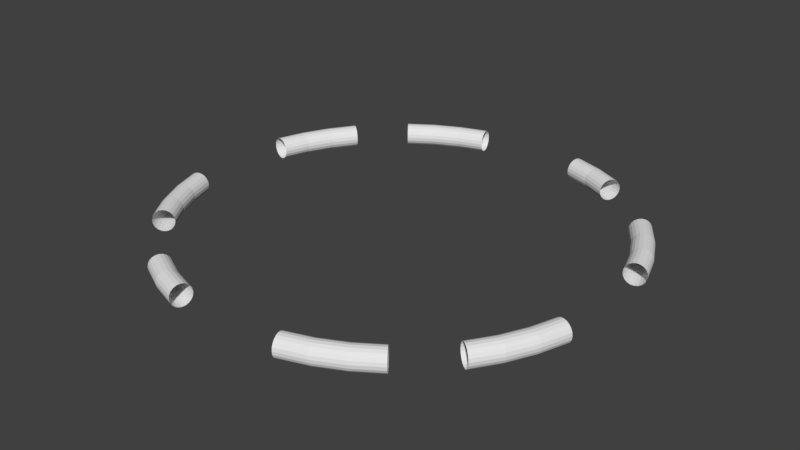 # Source: Ring.blend  (saved by Blender 2.79.0; exported with 4.5.12 LTS)
import bpy
from mathutils import Matrix  # noqa: F401  (used for matrix-valued properties, if any)

bpy.ops.wm.read_factory_settings(use_empty=True)
scene = bpy.context.scene
scene.name = 'Scene'

# ---- collections
col_collection_1 = bpy.data.collections.new('Collection 1'); scene.collection.children.link(col_collection_1)

# ---- world
world_world = bpy.data.worlds.new('World'); scene.world = world_world
world_world.color = (0.05088, 0.05088, 0.05088)
world_world.use_sun_shadow = False
world_world.sun_shadow_jitter_overblur = 0.0
world_world.cycles.sampling_method = 'MANUAL'

# ---- meshes
me_torus_001 = bpy.data.meshes.new('Torus.001')
me_torus_001.from_pydata([(1.014, 0.2718, 0.0), (1.012, 0.2711, 0.01545), (1.005, 0.2693, 0.02939), (0.9943, 0.2664, 0.04045), (0.9809, 0.2628, 0.04755), (0.9659, 0.2588, 0.05), (0.951, 0.2548, 0.04755), (0.9375, 0.2512, 0.04045), (0.9269, 0.2483, 0.02939), (0.92, 0.2465, 0.01545), (0.9176, 0.2459, 6.123e-18), (0.92, 0.2465, -0.01545), (0.9269, 0.2483, -0.02939), (0.9375, 0.2512, -0.04045), (0.951, 0.2548, -0.04755), (0.9659, 0.2588, -0.05), (0.9809, 0.2628, -0.04755), (0.9943, 0.2664, -0.04045), (1.005, 0.2693, -0.02939), (1.012, 0.2711, -0.01545), (0.9701, 0.4018, 0.0), (0.9678, 0.4009, 0.01545), (0.9613, 0.3982, 0.02939), (0.951, 0.3939, 0.04045), (0.9382, 0.3886, 0.04755), (0.9239, 0.3827, 0.05), (0.9096, 0.3768, 0.04755), (0.8967, 0.3714, 0.04045), (0.8865, 0.3672, 0.02939), (0.8799, 0.3645, 0.01545), (0.8777, 0.3635, 6.123e-18), (0.8799, 0.3645, -0.01545), (0.8865, 0.3672, -0.02939), (0.8967, 0.3714, -0.04045), (0.9096, 0.3768, -0.04755), (0.9239, 0.3827, -0.05), (0.9382, 0.3886, -0.04755), (0.951, 0.3939, -0.04045), (0.9613, 0.3982, -0.02939), (0.9678, 0.4009, -0.01545), (0.9093, 0.525, 0.0), (0.9072, 0.5238, 0.01545), (0.9011, 0.5202, 0.02939), (0.8915, 0.5147, 0.04045), (0.8794, 0.5077, 0.04755), (0.866, 0.5, 0.05), (0.8526, 0.4923, 0.04755), (0.8406, 0.4853, 0.04045), (0.831, 0.4798, 0.02939), (0.8248, 0.4762, 0.01545), (0.8227, 0.475, 6.123e-18), (0.8248, 0.4762, -0.01545), (0.831, 0.4798, -0.02939), (0.8406, 0.4853, -0.04045), (0.8526, 0.4923, -0.04755), (0.866, 0.5, -0.05), (0.8794, 0.5077, -0.04755), (0.8915, 0.5147, -0.04045), (0.9011, 0.5202, -0.02939), (0.9072, 0.5238, -0.01545), (0.833, 0.6392, 0.0), (0.8311, 0.6377, 0.01545), (0.8254, 0.6334, 0.02939), (0.8167, 0.6267, 0.04045), (0.8056, 0.6182, 0.04755), (0.7934, 0.6088, 0.05), (0.7811, 0.5994, 0.04755), (0.77, 0.5909, 0.04045), (0.7613, 0.5841, 0.02939), (0.7556, 0.5798, 0.01545), (0.7537, 0.5783, 6.123e-18), (0.7556, 0.5798, -0.01545), (0.7613, 0.5841, -0.02939), (0.77, 0.5909, -0.04045), (0.7811, 0.5994, -0.04755), (0.7934, 0.6088, -0.05), (0.8056, 0.6182, -0.04755), (0.8167, 0.6267, -0.04045), (0.8254, 0.6334, -0.02939), (0.8311, 0.6377, -0.01545), (0.525, 0.9093, 0.0), (0.5238, 0.9072, 0.01545), (0.5202, 0.9011, 0.02939), (0.5147, 0.8915, 0.04045), (0.5077, 0.8794, 0.04755), (0.5, 0.866, 0.05), (0.4923, 0.8526, 0.04755), (0.4853, 0.8406, 0.04045), (0.4798, 0.831, 0.02939), (0.4762, 0.8248, 0.01545), (0.475, 0.8227, 6.123e-18), (0.4762, 0.8248, -0.01545), (0.4798, 0.831, -0.02939), (0.4853, 0.8406, -0.04045), (0.4923, 0.8526, -0.04755), (0.5, 0.866, -0.05), (0.5077, 0.8794, -0.04755), (0.5147, 0.8915, -0.04045), (0.5202, 0.9011, -0.02939), (0.5238, 0.9072, -0.01545), (0.4018, 0.9701, 0.0), (0.4009, 0.9678, 0.01545), (0.3982, 0.9613, 0.02939), (0.3939, 0.951, 0.04045), (0.3886, 0.9382, 0.04755), (0.3827, 0.9239, 0.05), (0.3768, 0.9096, 0.04755), (0.3714, 0.8967, 0.04045), (0.3672, 0.8865, 0.02939), (0.3645, 0.8799, 0.01545), (0.3635, 0.8777, 6.123e-18), (0.3645, 0.8799, -0.01545), (0.3672, 0.8865, -0.02939), (0.3714, 0.8967, -0.04045), (0.3768, 0.9096, -0.04755), (0.3827, 0.9239, -0.05), (0.3886, 0.9382, -0.04755), (0.3939, 0.951, -0.04045), (0.3982, 0.9613, -0.02939), (0.4009, 0.9678, -0.01545), (0.2718, 1.014, 0.0), (0.2711, 1.012, 0.01545), (0.2693, 1.005, 0.02939), (0.2664, 0.9943, 0.04045), (0.2628, 0.9809, 0.04755), (0.2588, 0.9659, 0.05), (0.2548, 0.951, 0.04755), (0.2512, 0.9375, 0.04045), (0.2483, 0.9269, 0.02939), (0.2465, 0.92, 0.01545), (0.2459, 0.9176, 6.123e-18), (0.2465, 0.92, -0.01545), (0.2483, 0.9269, -0.02939), (0.2512, 0.9375, -0.04045), (0.2548, 0.951, -0.04755), (0.2588, 0.9659, -0.05), (0.2628, 0.9809, -0.04755), (0.2664, 0.9943, -0.04045), (0.2693, 1.005, -0.02939), (0.2711, 1.012, -0.01545), (-0.2718, 1.014, 0.0), (-0.2711, 1.012, 0.01545), (-0.2693, 1.005, 0.02939), (-0.2664, 0.9943, 0.04045), (-0.2628, 0.9809, 0.04755), (-0.2588, 0.9659, 0.05), (-0.2548, 0.951, 0.04755), (-0.2512, 0.9375, 0.04045), (-0.2483, 0.9269, 0.02939), (-0.2465, 0.92, 0.01545), (-0.2459, 0.9176, 6.123e-18), (-0.2465, 0.92, -0.01545), (-0.2483, 0.9269, -0.02939), (-0.2512, 0.9375, -0.04045), (-0.2548, 0.951, -0.04755), (-0.2588, 0.9659, -0.05), (-0.2628, 0.9809, -0.04755), (-0.2664, 0.9943, -0.04045), (-0.2693, 1.005, -0.02939), (-0.2711, 1.012, -0.01545), (-0.4018, 0.9701, 0.0), (-0.4009, 0.9678, 0.01545), (-0.3982, 0.9613, 0.02939), (-0.3939, 0.951, 0.04045), (-0.3886, 0.9382, 0.04755), (-0.3827, 0.9239, 0.05), (-0.3768, 0.9096, 0.04755), (-0.3714, 0.8967, 0.04045), (-0.3672, 0.8865, 0.02939), (-0.3645, 0.8799, 0.01545), (-0.3635, 0.8777, 6.123e-18), (-0.3645, 0.8799, -0.01545), (-0.3672, 0.8865, -0.02939), (-0.3714, 0.8967, -0.04045), (-0.3768, 0.9096, -0.04755), (-0.3827, 0.9239, -0.05), (-0.3886, 0.9382, -0.04755), (-0.3939, 0.951, -0.04045), (-0.3982, 0.9613, -0.02939), (-0.4009, 0.9678, -0.01545), (-0.525, 0.9093, 0.0), (-0.5238, 0.9072, 0.01545), (-0.5202, 0.9011, 0.02939), (-0.5147, 0.8915, 0.04045), (-0.5077, 0.8794, 0.04755), (-0.5, 0.866, 0.05), (-0.4923, 0.8526, 0.04755), (-0.4853, 0.8406, 0.04045), (-0.4798, 0.831, 0.02939), (-0.4762, 0.8248, 0.01545), (-0.475, 0.8227, 6.123e-18), (-0.4762, 0.8248, -0.01545), (-0.4798, 0.831, -0.02939), (-0.4853, 0.8406, -0.04045), (-0.4923, 0.8526, -0.04755), (-0.5, 0.866, -0.05), (-0.5077, 0.8794, -0.04755), (-0.5147, 0.8915, -0.04045), (-0.5202, 0.9011, -0.02939), (-0.5238, 0.9072, -0.01545), (-0.6392, 0.833, 0.0), (-0.6377, 0.8311, 0.01545), (-0.6334, 0.8254, 0.02939), (-0.6267, 0.8167, 0.04045), (-0.6182, 0.8056, 0.04755), (-0.6088, 0.7934, 0.05), (-0.5994, 0.7811, 0.04755), (-0.5909, 0.77, 0.04045), (-0.5841, 0.7613, 0.02939), (-0.5798, 0.7556, 0.01545), (-0.5783, 0.7537, 6.123e-18), (-0.5798, 0.7556, -0.01545), (-0.5841, 0.7613, -0.02939), (-0.5909, 0.77, -0.04045), (-0.5994, 0.7811, -0.04755), (-0.6088, 0.7934, -0.05), (-0.6182, 0.8056, -0.04755), (-0.6267, 0.8167, -0.04045), (-0.6334, 0.8254, -0.02939), (-0.6377, 0.8311, -0.01545), (-0.833, 0.6392, 0.0), (-0.8311, 0.6377, 0.01545), (-0.8254, 0.6334, 0.02939), (-0.8167, 0.6267, 0.04045), (-0.8056, 0.6182, 0.04755), (-0.7934, 0.6088, 0.05), (-0.7811, 0.5994, 0.04755), (-0.77, 0.5909, 0.04045), (-0.7613, 0.5841, 0.02939), (-0.7556, 0.5798, 0.01545), (-0.7537, 0.5783, 6.123e-18), (-0.7556, 0.5798, -0.01545), (-0.7613, 0.5841, -0.02939), (-0.77, 0.5909, -0.04045), (-0.7811, 0.5994, -0.04755), (-0.7934, 0.6088, -0.05), (-0.8056, 0.6182, -0.04755), (-0.8167, 0.6267, -0.04045), (-0.8254, 0.6334, -0.02939), (-0.8311, 0.6377, -0.01545), (-0.9093, 0.525, 0.0), (-0.9072, 0.5238, 0.01545), (-0.9011, 0.5202, 0.02939), (-0.8915, 0.5147, 0.04045), (-0.8794, 0.5077, 0.04755), (-0.866, 0.5, 0.05), (-0.8526, 0.4923, 0.04755), (-0.8406, 0.4853, 0.04045), (-0.831, 0.4798, 0.02939), (-0.8248, 0.4762, 0.01545), (-0.8227, 0.475, 6.123e-18), (-0.8248, 0.4762, -0.01545), (-0.831, 0.4798, -0.02939), (-0.8406, 0.4853, -0.04045), (-0.8526, 0.4923, -0.04755), (-0.866, 0.5, -0.05), (-0.8794, 0.5077, -0.04755), (-0.8915, 0.5147, -0.04045), (-0.9011, 0.5202, -0.02939), (-0.9072, 0.5238, -0.01545), (-0.9701, 0.4018, 0.0), (-0.9678, 0.4009, 0.01545), (-0.9613, 0.3982, 0.02939), (-0.951, 0.3939, 0.04045), (-0.9382, 0.3886, 0.04755), (-0.9239, 0.3827, 0.05), (-0.9096, 0.3768, 0.04755), (-0.8967, 0.3714, 0.04045), (-0.8865, 0.3672, 0.02939), (-0.8799, 0.3645, 0.01545), (-0.8777, 0.3635, 6.123e-18), (-0.8799, 0.3645, -0.01545), (-0.8865, 0.3672, -0.02939), (-0.8967, 0.3714, -0.04045), (-0.9096, 0.3768, -0.04755), (-0.9239, 0.3827, -0.05), (-0.9382, 0.3886, -0.04755), (-0.951, 0.3939, -0.04045), (-0.9613, 0.3982, -0.02939), (-0.9678, 0.4009, -0.01545), (-1.014, 0.2718, 0.0), (-1.012, 0.2711, 0.01545), (-1.005, 0.2693, 0.02939), (-0.9943, 0.2664, 0.04045), (-0.9809, 0.2628, 0.04755), (-0.9659, 0.2588, 0.05), (-0.951, 0.2548, 0.04755), (-0.9375, 0.2512, 0.04045), (-0.9269, 0.2483, 0.02939), (-0.92, 0.2465, 0.01545), (-0.9176, 0.2459, 6.123e-18), (-0.92, 0.2465, -0.01545), (-0.9269, 0.2483, -0.02939), (-0.9375, 0.2512, -0.04045), (-0.951, 0.2548, -0.04755), (-0.9659, 0.2588, -0.05), (-0.9809, 0.2628, -0.04755), (-0.9943, 0.2664, -0.04045), (-1.005, 0.2693, -0.02939), (-1.012, 0.2711, -0.01545), (-1.014, -0.2718, 0.0), (-1.012, -0.2711, 0.01545), (-1.005, -0.2693, 0.02939), (-0.9943, -0.2664, 0.04045), (-0.9809, -0.2628, 0.04755), (-0.9659, -0.2588, 0.05), (-0.951, -0.2548, 0.04755), (-0.9375, -0.2512, 0.04045), (-0.9269, -0.2483, 0.02939), (-0.92, -0.2465, 0.01545), (-0.9176, -0.2459, 6.123e-18), (-0.92, -0.2465, -0.01545), (-0.9269, -0.2483, -0.02939), (-0.9375, -0.2512, -0.04045), (-0.951, -0.2548, -0.04755), (-0.9659, -0.2588, -0.05), (-0.9809, -0.2628, -0.04755), (-0.9943, -0.2664, -0.04045), (-1.005, -0.2693, -0.02939), (-1.012, -0.2711, -0.01545), (-0.9701, -0.4018, 0.0), (-0.9678, -0.4009, 0.01545), (-0.9613, -0.3982, 0.02939), (-0.951, -0.3939, 0.04045), (-0.9382, -0.3886, 0.04755), (-0.9239, -0.3827, 0.05), (-0.9096, -0.3768, 0.04755), (-0.8967, -0.3714, 0.04045), (-0.8865, -0.3672, 0.02939), (-0.8799, -0.3645, 0.01545), (-0.8777, -0.3635, 6.123e-18), (-0.8799, -0.3645, -0.01545), (-0.8865, -0.3672, -0.02939), (-0.8967, -0.3714, -0.04045), (-0.9096, -0.3768, -0.04755), (-0.9239, -0.3827, -0.05), (-0.9382, -0.3886, -0.04755), (-0.951, -0.3939, -0.04045), (-0.9613, -0.3982, -0.02939), (-0.9678, -0.4009, -0.01545), (-0.9093, -0.525, 0.0), (-0.9072, -0.5238, 0.01545), (-0.9011, -0.5202, 0.02939), (-0.8915, -0.5147, 0.04045), (-0.8794, -0.5077, 0.04755), (-0.866, -0.5, 0.05), (-0.8526, -0.4923, 0.04755), (-0.8406, -0.4853, 0.04045), (-0.831, -0.4798, 0.02939), (-0.8248, -0.4762, 0.01545), (-0.8227, -0.475, 6.123e-18), (-0.8248, -0.4762, -0.01545), (-0.831, -0.4798, -0.02939), (-0.8406, -0.4853, -0.04045), (-0.8526, -0.4923, -0.04755), (-0.866, -0.5, -0.05), (-0.8794, -0.5077, -0.04755), (-0.8915, -0.5147, -0.04045), (-0.9011, -0.5202, -0.02939), (-0.9072, -0.5238, -0.01545), (-0.833, -0.6392, 0.0), (-0.8311, -0.6377, 0.01545), (-0.8254, -0.6334, 0.02939), (-0.8167, -0.6267, 0.04045), (-0.8056, -0.6182, 0.04755), (-0.7934, -0.6088, 0.05), (-0.7811, -0.5994, 0.04755), (-0.77, -0.5909, 0.04045), (-0.7613, -0.5841, 0.02939), (-0.7556, -0.5798, 0.01545), (-0.7537, -0.5783, 6.123e-18), (-0.7556, -0.5798, -0.01545), (-0.7613, -0.5841, -0.02939), (-0.77, -0.5909, -0.04045), (-0.7811, -0.5994, -0.04755), (-0.7934, -0.6088, -0.05), (-0.8056, -0.6182, -0.04755), (-0.8167, -0.6267, -0.04045), (-0.8254, -0.6334, -0.02939), (-0.8311, -0.6377, -0.01545), (-0.525, -0.9093, 0.0), (-0.5238, -0.9072, 0.01545), (-0.5202, -0.9011, 0.02939), (-0.5147, -0.8915, 0.04045), (-0.5077, -0.8794, 0.04755), (-0.5, -0.866, 0.05), (-0.4923, -0.8526, 0.04755), (-0.4853, -0.8406, 0.04045), (-0.4798, -0.831, 0.02939), (-0.4762, -0.8248, 0.01545), (-0.475, -0.8227, 6.123e-18), (-0.4762, -0.8248, -0.01545), (-0.4798, -0.831, -0.02939), (-0.4853, -0.8406, -0.04045), (-0.4923, -0.8526, -0.04755), (-0.5, -0.866, -0.05), (-0.5077, -0.8794, -0.04755), (-0.5147, -0.8915, -0.04045), (-0.5202, -0.9011, -0.02939), (-0.5238, -0.9072, -0.01545), (-0.4018, -0.9701, 0.0), (-0.4009, -0.9678, 0.01545), (-0.3982, -0.9613, 0.02939), (-0.3939, -0.951, 0.04045), (-0.3886, -0.9382, 0.04755), (-0.3827, -0.9239, 0.05), (-0.3768, -0.9096, 0.04755), (-0.3714, -0.8967, 0.04045), (-0.3672, -0.8865, 0.02939), (-0.3645, -0.8799, 0.01545), (-0.3635, -0.8777, 6.123e-18), (-0.3645, -0.8799, -0.01545), (-0.3672, -0.8865, -0.02939), (-0.3714, -0.8967, -0.04045), (-0.3768, -0.9096, -0.04755), (-0.3827, -0.9239, -0.05), (-0.3886, -0.9382, -0.04755), (-0.3939, -0.951, -0.04045), (-0.3982, -0.9613, -0.02939), (-0.4009, -0.9678, -0.01545), (-0.2718, -1.014, 0.0), (-0.2711, -1.012, 0.01545), (-0.2693, -1.005, 0.02939), (-0.2664, -0.9943, 0.04045), (-0.2628, -0.9809, 0.04755), (-0.2588, -0.9659, 0.05), (-0.2548, -0.951, 0.04755), (-0.2512, -0.9375, 0.04045), (-0.2483, -0.9269, 0.02939), (-0.2465, -0.92, 0.01545), (-0.2459, -0.9176, 6.123e-18), (-0.2465, -0.92, -0.01545), (-0.2483, -0.9269, -0.02939), (-0.2512, -0.9375, -0.04045), (-0.2548, -0.951, -0.04755), (-0.2588, -0.9659, -0.05), (-0.2628, -0.9809, -0.04755), (-0.2664, -0.9943, -0.04045), (-0.2693, -1.005, -0.02939), (-0.2711, -1.012, -0.01545), (0.2718, -1.014, 0.0), (0.2711, -1.012, 0.01545), (0.2693, -1.005, 0.02939), (0.2664, -0.9943, 0.04045), (0.2628, -0.9809, 0.04755), (0.2588, -0.9659, 0.05), (0.2548, -0.951, 0.04755), (0.2512, -0.9375, 0.04045), (0.2483, -0.9269, 0.02939), (0.2465, -0.92, 0.01545), (0.2459, -0.9176, 6.123e-18), (0.2465, -0.92, -0.01545), (0.2483, -0.9269, -0.02939), (0.2512, -0.9375, -0.04045), (0.2548, -0.951, -0.04755), (0.2588, -0.9659, -0.05), (0.2628, -0.9809, -0.04755), (0.2664, -0.9943, -0.04045), (0.2693, -1.005, -0.02939), (0.2711, -1.012, -0.01545), (0.4018, -0.9701, 0.0), (0.4009, -0.9678, 0.01545), (0.3982, -0.9613, 0.02939), (0.3939, -0.951, 0.04045), (0.3886, -0.9382, 0.04755), (0.3827, -0.9239, 0.05), (0.3768, -0.9096, 0.04755), (0.3714, -0.8967, 0.04045), (0.3672, -0.8865, 0.02939), (0.3645, -0.8799, 0.01545), (0.3635, -0.8777, 6.123e-18), (0.3645, -0.8799, -0.01545), (0.3672, -0.8865, -0.02939), (0.3714, -0.8967, -0.04045), (0.3768, -0.9096, -0.04755), (0.3827, -0.9239, -0.05), (0.3886, -0.9382, -0.04755), (0.3939, -0.951, -0.04045), (0.3982, -0.9613, -0.02939), (0.4009, -0.9678, -0.01545), (0.525, -0.9093, 0.0), (0.5238, -0.9072, 0.01545), (0.5202, -0.9011, 0.02939), (0.5147, -0.8915, 0.04045), (0.5077, -0.8794, 0.04755), (0.5, -0.866, 0.05), (0.4923, -0.8526, 0.04755), (0.4853, -0.8406, 0.04045), (0.4798, -0.831, 0.02939), (0.4762, -0.8248, 0.01545), (0.475, -0.8227, 6.123e-18), (0.4762, -0.8248, -0.01545), (0.4798, -0.831, -0.02939), (0.4853, -0.8406, -0.04045), (0.4923, -0.8526, -0.04755), (0.5, -0.866, -0.05), (0.5077, -0.8794, -0.04755), (0.5147, -0.8915, -0.04045), (0.5202, -0.9011, -0.02939), (0.5238, -0.9072, -0.01545), (0.6392, -0.833, 0.0), (0.6377, -0.8311, 0.01545), (0.6334, -0.8254, 0.02939), (0.6267, -0.8167, 0.04045), (0.6182, -0.8056, 0.04755), (0.6088, -0.7934, 0.05), (0.5994, -0.7811, 0.04755), (0.5909, -0.77, 0.04045), (0.5841, -0.7613, 0.02939), (0.5798, -0.7556, 0.01545), (0.5783, -0.7537, 6.123e-18), (0.5798, -0.7556, -0.01545), (0.5841, -0.7613, -0.02939), (0.5909, -0.77, -0.04045), (0.5994, -0.7811, -0.04755), (0.6088, -0.7934, -0.05), (0.6182, -0.8056, -0.04755), (0.6267, -0.8167, -0.04045), (0.6334, -0.8254, -0.02939), (0.6377, -0.8311, -0.01545), (0.833, -0.6392, 0.0), (0.8311, -0.6377, 0.01545), (0.8254, -0.6334, 0.02939), (0.8167, -0.6267, 0.04045), (0.8056, -0.6182, 0.04755), (0.7934, -0.6088, 0.05), (0.7811, -0.5994, 0.04755), (0.77, -0.5909, 0.04045), (0.7613, -0.5841, 0.02939), (0.7556, -0.5798, 0.01545), (0.7537, -0.5783, 6.123e-18), (0.7556, -0.5798, -0.01545), (0.7613, -0.5841, -0.02939), (0.77, -0.5909, -0.04045), (0.7811, -0.5994, -0.04755), (0.7934, -0.6088, -0.05), (0.8056, -0.6182, -0.04755), (0.8167, -0.6267, -0.04045), (0.8254, -0.6334, -0.02939), (0.8311, -0.6377, -0.01545), (0.9093, -0.525, 0.0), (0.9072, -0.5238, 0.01545), (0.9011, -0.5202, 0.02939), (0.8915, -0.5147, 0.04045), (0.8794, -0.5077, 0.04755), (0.866, -0.5, 0.05), (0.8526, -0.4923, 0.04755), (0.8406, -0.4853, 0.04045), (0.831, -0.4798, 0.02939), (0.8248, -0.4762, 0.01545), (0.8227, -0.475, 6.123e-18), (0.8248, -0.4762, -0.01545), (0.831, -0.4798, -0.02939), (0.8406, -0.4853, -0.04045), (0.8526, -0.4923, -0.04755), (0.866, -0.5, -0.05), (0.8794, -0.5077, -0.04755), (0.8915, -0.5147, -0.04045), (0.9011, -0.5202, -0.02939), (0.9072, -0.5238, -0.01545), (0.9701, -0.4018, 0.0), (0.9678, -0.4009, 0.01545), (0.9613, -0.3982, 0.02939), (0.951, -0.3939, 0.04045), (0.9382, -0.3886, 0.04755), (0.9239, -0.3827, 0.05), (0.9096, -0.3768, 0.04755), (0.8967, -0.3714, 0.04045), (0.8865, -0.3672, 0.02939), (0.8799, -0.3645, 0.01545), (0.8777, -0.3635, 6.123e-18), (0.8799, -0.3645, -0.01545), (0.8865, -0.3672, -0.02939), (0.8967, -0.3714, -0.04045), (0.9096, -0.3768, -0.04755), (0.9239, -0.3827, -0.05), (0.9382, -0.3886, -0.04755), (0.951, -0.3939, -0.04045), (0.9613, -0.3982, -0.02939), (0.9678, -0.4009, -0.01545), (1.014, -0.2718, 0.0), (1.012, -0.2711, 0.01545), (1.005, -0.2693, 0.02939), (0.9943, -0.2664, 0.04045), (0.9809, -0.2628, 0.04755), (0.9659, -0.2588, 0.05), (0.951, -0.2548, 0.04755), (0.9375, -0.2512, 0.04045), (0.9269, -0.2483, 0.02939), (0.92, -0.2465, 0.01545), (0.9176, -0.2459, 6.123e-18), (0.92, -0.2465, -0.01545), (0.9269, -0.2483, -0.02939), (0.9375, -0.2512, -0.04045), (0.951, -0.2548, -0.04755), (0.9659, -0.2588, -0.05), (0.9809, -0.2628, -0.04755), (0.9943, -0.2664, -0.04045), (1.005, -0.2693, -0.02939), (1.012, -0.2711, -0.01545)], [], [(0, 20, 21, 1), (1, 21, 22, 2), (2, 22, 23, 3), (3, 23, 24, 4), (4, 24, 25, 5), (5, 25, 26, 6), (6, 26, 27, 7), (7, 27, 28, 8), (8, 28, 29, 9), (9, 29, 30, 10), (10, 30, 31, 11), (11, 31, 32, 12), (12, 32, 33, 13), (13, 33, 34, 14), (14, 34, 35, 15), (15, 35, 36, 16), (16, 36, 37, 17), (17, 37, 38, 18), (18, 38, 39, 19), (19, 39, 20, 0), (20, 40, 41, 21), (21, 41, 42, 22), (22, 42, 43, 23), (23, 43, 44, 24), (24, 44, 45, 25), (25, 45, 46, 26), (26, 46, 47, 27), (27, 47, 48, 28), (28, 48, 49, 29), (29, 49, 50, 30), (30, 50, 51, 31), (31, 51, 52, 32), (32, 52, 53, 33), (33, 53, 54, 34), (34, 54, 55, 35), (35, 55, 56, 36), (36, 56, 57, 37), (37, 57, 58, 38), (38, 58, 59, 39), (39, 59, 40, 20), (40, 60, 61, 41), (41, 61, 62, 42), (42, 62, 63, 43), (43, 63, 64, 44), (44, 64, 65, 45), (45, 65, 66, 46), (46, 66, 67, 47), (47, 67, 68, 48), (48, 68, 69, 49), (49, 69, 70, 50), (50, 70, 71, 51), (51, 71, 72, 52), (52, 72, 73, 53), (53, 73, 74, 54), (54, 74, 75, 55), (55, 75, 76, 56), (56, 76, 77, 57), (57, 77, 78, 58), (58, 78, 79, 59), (59, 79, 60, 40), (80, 100, 101, 81), (81, 101, 102, 82), (82, 102, 103, 83), (83, 103, 104, 84), (84, 104, 105, 85), (85, 105, 106, 86), (86, 106, 107, 87), (87, 107, 108, 88), (88, 108, 109, 89), (89, 109, 110, 90), (90, 110, 111, 91), (91, 111, 112, 92), (92, 112, 113, 93), (93, 113, 114, 94), (94, 114, 115, 95), (95, 115, 116, 96), (96, 116, 117, 97), (97, 117, 118, 98), (98, 118, 119, 99), (99, 119, 100, 80), (100, 120, 121, 101), (101, 121, 122, 102), (102, 122, 123, 103), (103, 123, 124, 104), (104, 124, 125, 105), (105, 125, 126, 106), (106, 126, 127, 107), (107, 127, 128, 108), (108, 128, 129, 109), (109, 129, 130, 110), (110, 130, 131, 111), (111, 131, 132, 112), (112, 132, 133, 113), (113, 133, 134, 114), (114, 134, 135, 115), (115, 135, 136, 116), (116, 136, 137, 117), (117, 137, 138, 118), (118, 138, 139, 119), (119, 139, 120, 100), (140, 160, 161, 141), (141, 161, 162, 142), (142, 162, 163, 143), (143, 163, 164, 144), (144, 164, 165, 145), (145, 165, 166, 146), (146, 166, 167, 147), (147, 167, 168, 148), (148, 168, 169, 149), (149, 169, 170, 150), (150, 170, 171, 151), (151, 171, 172, 152), (152, 172, 173, 153), (153, 173, 174, 154), (154, 174, 175, 155), (155, 175, 176, 156), (156, 176, 177, 157), (157, 177, 178, 158), (158, 178, 179, 159), (159, 179, 160, 140), (160, 180, 181, 161), (161, 181, 182, 162), (162, 182, 183, 163), (163, 183, 184, 164), (164, 184, 185, 165), (165, 185, 186, 166), (166, 186, 187, 167), (167, 187, 188, 168), (168, 188, 189, 169), (169, 189, 190, 170), (170, 190, 191, 171), (171, 191, 192, 172), (172, 192, 193, 173), (173, 193, 194, 174), (174, 194, 195, 175), (175, 195, 196, 176), (176, 196, 197, 177), (177, 197, 198, 178), (178, 198, 199, 179), (179, 199, 180, 160), (180, 200, 201, 181), (181, 201, 202, 182), (182, 202, 203, 183), (183, 203, 204, 184), (184, 204, 205, 185), (185, 205, 206, 186), (186, 206, 207, 187), (187, 207, 208, 188), (188, 208, 209, 189), (189, 209, 210, 190), (190, 210, 211, 191), (191, 211, 212, 192), (192, 212, 213, 193), (193, 213, 214, 194), (194, 214, 215, 195), (195, 215, 216, 196), (196, 216, 217, 197), (197, 217, 218, 198), (198, 218, 219, 199), (199, 219, 200, 180), (220, 240, 241, 221), (221, 241, 242, 222), (222, 242, 243, 223), (223, 243, 244, 224), (224, 244, 245, 225), (225, 245, 246, 226), (226, 246, 247, 227), (227, 247, 248, 228), (228, 248, 249, 229), (229, 249, 250, 230), (230, 250, 251, 231), (231, 251, 252, 232), (232, 252, 253, 233), (233, 253, 254, 234), (234, 254, 255, 235), (235, 255, 256, 236), (236, 256, 257, 237), (237, 257, 258, 238), (238, 258, 259, 239), (239, 259, 240, 220), (240, 260, 261, 241), (241, 261, 262, 242), (242, 262, 263, 243), (243, 263, 264, 244), (244, 264, 265, 245), (245, 265, 266, 246), (246, 266, 267, 247), (247, 267, 268, 248), (248, 268, 269, 249), (249, 269, 270, 250), (250, 270, 271, 251), (251, 271, 272, 252), (252, 272, 273, 253), (253, 273, 274, 254), (254, 274, 275, 255), (255, 275, 276, 256), (256, 276, 277, 257), (257, 277, 278, 258), (258, 278, 279, 259), (259, 279, 260, 240), (260, 280, 281, 261), (261, 281, 282, 262), (262, 282, 283, 263), (263, 283, 284, 264), (264, 284, 285, 265), (265, 285, 286, 266), (266, 286, 287, 267), (267, 287, 288, 268), (268, 288, 289, 269), (269, 289, 290, 270), (270, 290, 291, 271), (271, 291, 292, 272), (272, 292, 293, 273), (273, 293, 294, 274), (274, 294, 295, 275), (275, 295, 296, 276), (276, 296, 297, 277), (277, 297, 298, 278), (278, 298, 299, 279), (279, 299, 280, 260), (300, 320, 321, 301), (301, 321, 322, 302), (302, 322, 323, 303), (303, 323, 324, 304), (304, 324, 325, 305), (305, 325, 326, 306), (306, 326, 327, 307), (307, 327, 328, 308), (308, 328, 329, 309), (309, 329, 330, 310), (310, 330, 331, 311), (311, 331, 332, 312), (312, 332, 333, 313), (313, 333, 334, 314), (314, 334, 335, 315), (315, 335, 336, 316), (316, 336, 337, 317), (317, 337, 338, 318), (318, 338, 339, 319), (319, 339, 320, 300), (320, 340, 341, 321), (321, 341, 342, 322), (322, 342, 343, 323), (323, 343, 344, 324), (324, 344, 345, 325), (325, 345, 346, 326), (326, 346, 347, 327), (327, 347, 348, 328), (328, 348, 349, 329), (329, 349, 350, 330), (330, 350, 351, 331), (331, 351, 352, 332), (332, 352, 353, 333), (333, 353, 354, 334), (334, 354, 355, 335), (335, 355, 356, 336), (336, 356, 357, 337), (337, 357, 358, 338), (338, 358, 359, 339), (339, 359, 340, 320), (340, 360, 361, 341), (341, 361, 362, 342), (342, 362, 363, 343), (343, 363, 364, 344), (344, 364, 365, 345), (345, 365, 366, 346), (346, 366, 367, 347), (347, 367, 368, 348), (348, 368, 369, 349), (349, 369, 370, 350), (350, 370, 371, 351), (351, 371, 372, 352), (352, 372, 373, 353), (353, 373, 374, 354), (354, 374, 375, 355), (355, 375, 376, 356), (356, 376, 377, 357), (357, 377, 378, 358), (358, 378, 379, 359), (359, 379, 360, 340), (380, 400, 401, 381), (381, 401, 402, 382), (382, 402, 403, 383), (383, 403, 404, 384), (384, 404, 405, 385), (385, 405, 406, 386), (386, 406, 407, 387), (387, 407, 408, 388), (388, 408, 409, 389), (389, 409, 410, 390), (390, 410, 411, 391), (391, 411, 412, 392), (392, 412, 413, 393), (393, 413, 414, 394), (394, 414, 415, 395), (395, 415, 416, 396), (396, 416, 417, 397), (397, 417, 418, 398), (398, 418, 419, 399), (399, 419, 400, 380), (400, 420, 421, 401), (401, 421, 422, 402), (402, 422, 423, 403), (403, 423, 424, 404), (404, 424, 425, 405), (405, 425, 426, 406), (406, 426, 427, 407), (407, 427, 428, 408), (408, 428, 429, 409), (409, 429, 430, 410), (410, 430, 431, 411), (411, 431, 432, 412), (412, 432, 433, 413), (413, 433, 434, 414), (414, 434, 435, 415), (415, 435, 436, 416), (416, 436, 437, 417), (417, 437, 438, 418), (418, 438, 439, 419), (419, 439, 420, 400), (440, 460, 461, 441), (441, 461, 462, 442), (442, 462, 463, 443), (443, 463, 464, 444), (444, 464, 465, 445), (445, 465, 466, 446), (446, 466, 467, 447), (447, 467, 468, 448), (448, 468, 469, 449), (449, 469, 470, 450), (450, 470, 471, 451), (451, 471, 472, 452), (452, 472, 473, 453), (453, 473, 474, 454), (454, 474, 475, 455), (455, 475, 476, 456), (456, 476, 477, 457), (457, 477, 478, 458), (458, 478, 479, 459), (459, 479, 460, 440), (460, 480, 481, 461), (461, 481, 482, 462), (462, 482, 483, 463), (463, 483, 484, 464), (464, 484, 485, 465), (465, 485, 486, 466), (466, 486, 487, 467), (467, 487, 488, 468), (468, 488, 489, 469), (469, 489, 490, 470), (470, 490, 491, 471), (471, 491, 492, 472), (472, 492, 493, 473), (473, 493, 494, 474), (474, 494, 495, 475), (475, 495, 496, 476), (476, 496, 497, 477), (477, 497, 498, 478), (478, 498, 499, 479), (479, 499, 480, 460), (480, 500, 501, 481), (481, 501, 502, 482), (482, 502, 503, 483), (483, 503, 504, 484), (484, 504, 505, 485), (485, 505, 506, 486), (486, 506, 507, 487), (487, 507, 508, 488), (488, 508, 509, 489), (489, 509, 510, 490), (490, 510, 511, 491), (491, 511, 512, 492), (492, 512, 513, 493), (493, 513, 514, 494), (494, 514, 515, 495), (495, 515, 516, 496), (496, 516, 517, 497), (497, 517, 518, 498), (498, 518, 519, 499), (499, 519, 500, 480), (520, 540, 541, 521), (521, 541, 542, 522), (522, 542, 543, 523), (523, 543, 544, 524), (524, 544, 545, 525), (525, 545, 546, 526), (526, 546, 547, 527), (527, 547, 548, 528), (528, 548, 549, 529), (529, 549, 550, 530), (530, 550, 551, 531), (531, 551, 552, 532), (532, 552, 553, 533), (533, 553, 554, 534), (534, 554, 555, 535), (535, 555, 556, 536), (536, 556, 557, 537), (537, 557, 558, 538), (538, 558, 559, 539), (539, 559, 540, 520), (540, 560, 561, 541), (541, 561, 562, 542), (542, 562, 563, 543), (543, 563, 564, 544), (544, 564, 565, 545), (545, 565, 566, 546), (546, 566, 567, 547), (547, 567, 568, 548), (548, 568, 569, 549), (549, 569, 570, 550), (550, 570, 571, 551), (551, 571, 572, 552), (552, 572, 573, 553), (553, 573, 574, 554), (554, 574, 575, 555), (555, 575, 576, 556), (556, 576, 577, 557), (557, 577, 578, 558), (558, 578, 579, 559), (559, 579, 560, 540), (560, 580, 581, 561), (561, 581, 582, 562), (562, 582, 583, 563), (563, 583, 584, 564), (564, 584, 585, 565), (565, 585, 586, 566), (566, 586, 587, 567), (567, 587, 588, 568), (568, 588, 589, 569), (569, 589, 590, 570), (570, 590, 591, 571), (571, 591, 592, 572), (572, 592, 593, 573), (573, 593, 594, 574), (574, 594, 595, 575), (575, 595, 596, 576), (576, 596, 597, 577), (577, 597, 598, 578), (578, 598, 599, 579), (579, 599, 580, 560)])
me_torus_001.use_remesh_preserve_volume = False
me_torus_001.use_remesh_preserve_attributes = False
me_torus_001.use_mirror_vertex_groups = False
me_torus_001.update()

# ---- objects
ob_torus_001 = bpy.data.objects.new('Torus.001', me_torus_001)

# ---- transforms, parenting, visibility, modifiers, constraints
ob_torus_001.location = (0.0, 0.0, 0.0)
ob_torus_001.lineart.crease_threshold = 0.0

# ---- collection membership
col_collection_1.objects.link(ob_torus_001)

# ---- scene / render settings (as saved in the file)
scene.frame_start = 1; scene.frame_end = 250; scene.frame_set(1)
scene.render.engine = 'BLENDER_EEVEE_NEXT'
scene.render.resolution_percentage = 50
scene.render.dither_intensity = 0.0
scene.cycles.use_denoising = False
scene.cycles.samples = 128
scene.cycles.sampling_pattern = 'TABULATED_SOBOL'
scene.cycles.use_adaptive_sampling = False
scene.cycles.use_light_tree = False
scene.cycles.blur_glossy = 0.0
scene.cycles.sample_clamp_indirect = 0.0
scene.view_settings.view_transform = 'Standard'
bpy.context.view_layer.update()

# ---- added for rendering (the .blend has no active camera and no usable light): camera, sun
cam_auto = bpy.data.cameras.new('AutoCamera')
cam_auto.lens = 50.0
cam_auto.sensor_width = 36.0
cam_auto.clip_end = 1000.0
ob_auto_camera = bpy.data.objects.new('AutoCamera', cam_auto)
scene.collection.objects.link(ob_auto_camera)
ob_auto_camera.location = (2.65576, -3.18691, 2.12461)
ob_auto_camera.rotation_euler = (1.09748, -7.21219e-08, 0.694738)
scene.camera = ob_auto_camera
light_auto_sun = bpy.data.lights.new('AutoSun', 'SUN')
light_auto_sun.energy = 3.0
light_auto_sun.angle = 0.0523599
ob_auto_sun = bpy.data.objects.new('AutoSun', light_auto_sun)
scene.collection.objects.link(ob_auto_sun)
ob_auto_sun.rotation_euler = (0.872665, 0.174533, 0.523599)
bpy.context.view_layer.update()
